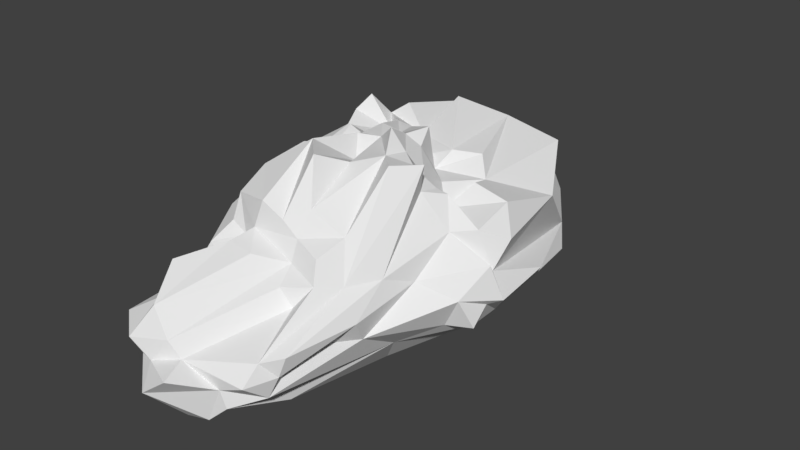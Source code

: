 # Source: cloud3.blend  (saved by Blender 2.79.0; exported with 4.5.12 LTS)
import bpy
from mathutils import Matrix  # noqa: F401  (used for matrix-valued properties, if any)

bpy.ops.wm.read_factory_settings(use_empty=True)
scene = bpy.context.scene
scene.name = 'Scene'

# ---- collections
col_collection_1 = bpy.data.collections.new('Collection 1'); scene.collection.children.link(col_collection_1)

# ---- materials (node trees are filled in below, after node groups)
mat_material = bpy.data.materials.new('Material')
mat_material.alpha_threshold = 0.0
mat_material.use_transparent_shadow = False
mat_material.roughness = 0.5
mat_material.specular_intensity = 0.0
mat_material.line_color = (0.0, 0.0, 0.0, 1.0)

# ---- material node trees

# ---- world
world_world = bpy.data.worlds.new('World'); scene.world = world_world
world_world.color = (0.05088, 0.05088, 0.05088)
world_world.use_sun_shadow = False
world_world.sun_shadow_jitter_overblur = 0.0
world_world.cycles.sampling_method = 'MANUAL'

# ---- meshes
me_icosphere = bpy.data.meshes.new('Icosphere')
me_icosphere.from_pydata([(-0.7747, -2.368, -0.6866), (0.9487, 1.796, -0.6483), (-0.1908, 0.1243, 0.8981), (-0.3225, -1.95, -1.049), (0.9761, 0.759, -0.4931), (1.2, 0.1843, -0.5582), (0.6268, 0.4064, -1.079), (0.3486, 1.407, -1.081), (0.837, 1.621, -0.8419), (-0.8457, -2.079, -0.7294), (-1.058, -0.2215, -0.5723), (-0.3284, 0.4415, -0.9778), (-0.184, 0.3274, -1.059), (-0.1057, 0.02986, -1.082), (0.7241, 0.01697, 0.5925), (0.7986, -0.5604, -0.07059), (0.6599, -1.135, -0.4743), (1.202, 0.8583, -0.477), (1.343, 0.7474, -0.285), (1.071, 0.04076, 0.3148), (-0.404, -2.509, -0.2465), (0.4236, -1.681, -0.3733), (0.4767, -2.035, -0.5012), (0.367, -2.165, -0.3373), (0.07032, -1.583, 0.05517), (-1.185, -0.9833, 0.2702), (-1.14, -0.6488, 0.04462), (-1.371, -0.471, -0.08597), (-1.11, -0.1464, -0.3707), (-0.9031, 0.06715, -0.4843), (-1.104, -2.383, -0.2639), (-0.8576, -1.265, 0.3111), (-0.8782, 1.423, -0.393), (-1.279, 0.1784, -0.3439), (0.04146, 2.139, 0.4198), (0.1764, 1.935, 0.2372), (0.07687, 2.767, -0.03944), (0.1414, 3.026, -0.6136), (0.1697, 2.733, -0.635), (-0.5, 2.794, -0.7295), (-0.4735, 2.92, -0.4767), (-0.5331, 1.908, 0.6712), (-0.1606, 2.197, 0.2345), (-0.225, 1.857, 0.6639), (-0.3006, -1.576, 0.2648), (-0.6659, 1.134, 0.839), (-0.185, 1.365, 0.9623), (0.5829, 0.1647, 0.3449), (-0.03791, -0.4993, 0.8796), (-0.001688, -1.071, 0.611), (-0.01118, -1.253, 0.3817), (0.4666, -0.01444, 0.7025), (0.2824, -0.06875, 0.93), (0.06723, 0.187, 0.9775), (-0.4077, 0.02316, 0.9129), (-0.8548, -0.8193, 0.7425), (-1.058, -0.7229, 0.4843), (-0.6563, 0.5165, 0.6623), (-0.9817, 0.5082, 0.7079), (-1.087, 0.7538, 0.7768), (-0.9283, 0.6818, 0.3931), (-0.3753, 0.3607, 0.9218), (0.02979, 0.656, 0.6034), (0.2389, 0.2138, 0.8818), (0.143, 0.4544, 0.9876), (0.1822, 0.5069, 0.5278), (0.4253, 0.3057, 0.5285), (0.6104, -0.009136, 0.6273), (0.2244, 0.7375, 0.671), (-0.2658, 0.4962, 0.798), (-0.5313, 0.7953, 0.7774), (-0.2601, 0.6793, 0.8146), (-0.6188, 0.8095, 0.6238), (-0.2974, 0.9234, 0.646), (-0.841, 1.047, 0.7088), (-1.001, 0.9141, 0.9244), (-0.5606, 0.2464, 0.8019), (-0.7312, 0.2734, 0.8451), (-0.8457, 0.1901, 0.6504), (-0.9399, 0.07866, 0.6398), (-0.9793, -0.156, 0.7262), (-0.9474, 0.4562, 0.4108), (-1.178, 0.2586, 0.5675), (-0.2307, -0.2034, 0.7415), (-0.4579, -0.5563, 1.026), (-0.1855, -0.8288, 1.03), (-0.434, -1.264, 0.6437), (-0.1952, -1.25, 0.5172), (-0.8517, -1.154, 0.5697), (-0.5069, -1.316, 0.3684), (-0.003402, -1.352, 0.1804), (0.08115, -0.04217, 1.116), (0.2366, -0.3095, 0.9594), (0.4711, -0.1957, 0.8927), (0.3729, -1.035, 0.4325), (0.4437, -0.5099, 0.9808), (0.587, -0.2243, 0.6638), (0.292, -1.335, 0.3057), (0.6417, -0.2379, 0.9559), (1.292, 0.2668, 0.2057), (1.058, 0.5219, 0.4264), (0.6901, 0.498, 0.5287), (0.6457, 0.7357, 0.4642), (0.7586, 2.074, -0.4937), (1.05, 1.354, 0.1843), (0.4585, 0.9291, 0.6243), (0.4107, 2.014, -0.03952), (0.6908, 1.985, 0.497), (0.1275, 1.851, 0.6805), (-0.4686, 2.534, -0.1844), (-0.8892, 1.66, 0.4397), (-0.7435, 2.527, -0.3757), (-0.7164, 1.675, -0.1596), (-1.147, 0.9127, 0.5631), (-1.155, 0.8255, 0.0103), (-1.19, 0.7629, 0.3056), (-1.144, 0.4839, 0.2778), (-1.334, 0.3322, 0.001609), (-1.142, 0.04507, 0.2872), (-1.22, -0.08116, 0.1743), (-1.121, -0.0369, -0.08062), (-0.6578, -1.296, 0.2324), (-0.7497, -1.55, 0.05901), (-0.575, -1.569, 0.3053), (-0.8112, -2.252, -0.08056), (-0.8493, -2.027, 0.2087), (-0.6366, -2.443, -0.005087), (-0.7702, -2.522, -0.5211), (-0.7832, -2.638, -0.2968), (0.3639, -1.452, 0.1031), (0.5154, -1.219, 0.05479), (0.5347, -1.995, -0.2975), (0.6927, -0.895, 0.05787), (0.7088, -1.28, -0.2293), (0.8737, -0.1486, 0.3051), (-0.2557, 2.936, 0.02524), (-0.2555, 3.101, -0.5802), (-0.3269, 2.985, -0.7481), (0.002534, 2.925, -0.8355), (-0.1941, 2.878, -0.8432), (-1.218, 0.6581, -0.09915), (-0.983, 0.4564, -0.273), (-0.9581, 0.6607, -0.4063), (-0.5988, 2.186, -0.7379), (-0.6287, 1.219, -0.5108), (-1.114, 0.2508, -0.5568), (-0.9618, -1.474, 0.1259), (-1.1, -1.091, -0.08129), (-1.003, -1.739, -0.1855), (-1.199, -0.6309, -0.2855), (-0.9717, -1.182, -0.4118), (-0.8593, -2.016, -0.4996), (0.2049, -1.565, -0.1187), (-0.2801, -2.474, -0.4087), (-0.5492, -2.605, -0.4657), (0.3673, -2.366, -0.5009), (-0.1776, -2.766, -0.4553), (0.1069, -2.4, -0.6026), (-0.4788, -2.787, -0.6861), (0.4119, -2.107, -0.706), (1.306, -0.07751, 0.06743), (1.223, 0.08188, -0.08314), (1.17, -0.3812, -0.231), (1.414, 0.003704, -0.2975), (1.282, -0.08225, -0.3516), (0.9995, -0.354, -0.5636), (1.262, -0.2503, -0.5477), (0.3077, 2.454, -0.8669), (0.06879, 2.231, -1.011), (0.1393, 2.642, -1.091), (-0.211, 2.762, -0.9938), (0.07819, 0.6772, -1.157), (0.006904, 0.3337, -0.9149), (-0.4812, 2.634, -1.095), (-0.683, 0.6617, -0.6749), (-0.9501, 0.5615, -0.6876), (-0.5304, 0.007746, -0.981), (-0.5827, 0.1598, -0.6593), (-0.865, 0.06423, -0.7189), (-0.2408, 0.06293, -0.9533), (-0.6235, -0.168, -0.661), (-0.7821, -0.9893, -0.7605), (-0.3733, -0.2147, -0.9924), (-0.6064, -1.689, -0.9723), (-0.6189, -2.209, -0.7425), (-0.07833, -0.4167, -1.006), (1.115, -0.04556, -0.6634), (0.7514, 0.3482, -0.7949), (0.8033, -0.03986, -0.8844), (0.3391, 0.1305, -0.9903), (0.611, -0.643, -0.7778), (0.4032, -0.4963, -1.096), (0.1779, 0.1557, -0.9951), (-0.6505, -2.585, -0.7181), (-0.1692, -2.225, -1.028), (-0.3112, -2.445, -1.039), (-0.02988, -2.435, -0.9669), (0.1432, -0.6937, -0.9595), (0.1086, -1.469, -1.135), (0.1604, -2.38, -0.7908), (0.2997, -1.737, -0.9783)], [], [(0, 193, 127), (53, 61, 2), (91, 52, 53), (52, 63, 53), (63, 64, 53), (51, 63, 52), (63, 65, 64), (65, 62, 64), (51, 66, 63), (66, 65, 63), (96, 67, 51), (65, 68, 62), (67, 47, 51), (51, 47, 66), (47, 102, 66), (66, 102, 65), (102, 105, 65), (65, 105, 68), (64, 69, 53), (62, 71, 64), (68, 73, 62), (53, 69, 61), (69, 70, 61), (70, 57, 61), (64, 71, 69), (71, 70, 69), (70, 72, 57), (57, 72, 58), (72, 59, 58), (62, 73, 71), (71, 73, 70), (73, 74, 70), (70, 74, 72), (74, 75, 72), (75, 59, 72), (68, 46, 73), (45, 74, 73), (74, 113, 75), (75, 113, 59), (113, 115, 59), (59, 115, 60), (61, 76, 2), (60, 81, 59), (76, 54, 2), (61, 57, 76), (57, 77, 76), (57, 78, 77), (77, 78, 76), (76, 78, 55), (57, 58, 78), (58, 79, 78), (79, 80, 78), (78, 80, 55), (80, 56, 55), (59, 81, 58), (81, 82, 58), (58, 82, 79), (82, 118, 79), (79, 118, 80), (118, 56, 80), (55, 84, 76), (56, 88, 55), (54, 83, 2), (83, 48, 2), (76, 84, 54), (54, 84, 83), (84, 85, 83), (83, 85, 48), (85, 49, 48), (55, 86, 84), (86, 87, 84), (84, 87, 85), (87, 49, 85), (55, 88, 86), (87, 50, 49), (88, 89, 86), (86, 89, 87), (87, 89, 50), (89, 90, 50), (56, 31, 88), (31, 121, 88), (88, 121, 89), (121, 123, 89), (123, 44, 89), (44, 90, 89), (48, 92, 2), (49, 92, 48), (90, 97, 50), (2, 91, 53), (2, 92, 91), (92, 52, 91), (92, 93, 52), (93, 51, 52), (50, 94, 49), (49, 94, 92), (94, 95, 92), (92, 95, 93), (93, 96, 51), (97, 94, 50), (95, 98, 93), (93, 98, 96), (97, 130, 94), (94, 130, 95), (130, 98, 95), (161, 99, 19), (17, 103, 18), (1, 103, 17), (14, 47, 67), (19, 47, 14), (99, 100, 19), (19, 100, 47), (100, 101, 47), (101, 102, 47), (100, 102, 101), (18, 103, 161), (103, 104, 161), (161, 104, 99), (99, 104, 100), (104, 102, 100), (103, 106, 104), (106, 107, 104), (104, 107, 102), (107, 108, 102), (102, 108, 105), (108, 68, 105), (1, 38, 103), (38, 37, 103), (103, 37, 106), (37, 36, 106), (106, 36, 107), (36, 35, 107), (107, 35, 108), (35, 34, 108), (108, 46, 68), (136, 109, 41), (43, 73, 46), (42, 41, 43), (43, 41, 73), (41, 45, 73), (136, 40, 109), (109, 110, 41), (41, 110, 45), (110, 74, 45), (137, 111, 40), (40, 111, 109), (111, 112, 109), (109, 112, 110), (112, 113, 110), (110, 113, 74), (39, 111, 137), (112, 114, 113), (114, 115, 113), (39, 32, 111), (111, 32, 112), (140, 117, 116), (141, 117, 140), (60, 116, 81), (116, 82, 81), (117, 118, 116), (116, 118, 82), (141, 33, 117), (117, 119, 118), (117, 120, 119), (29, 28, 33), (33, 28, 117), (28, 120, 117), (120, 27, 119), (27, 26, 119), (26, 25, 119), (119, 25, 118), (118, 25, 56), (148, 122, 146), (0, 127, 30), (25, 31, 56), (146, 121, 31), (146, 122, 121), (122, 123, 121), (148, 30, 122), (30, 124, 122), (124, 125, 122), (122, 125, 123), (124, 126, 125), (125, 126, 123), (126, 44, 123), (127, 128, 30), (30, 128, 124), (128, 126, 124), (126, 90, 44), (128, 20, 126), (126, 20, 90), (20, 24, 90), (152, 129, 24), (23, 129, 152), (22, 131, 23), (24, 129, 90), (129, 97, 90), (129, 130, 97), (23, 130, 129), (23, 131, 130), (131, 132, 130), (132, 98, 130), (131, 133, 132), (132, 96, 98), (21, 133, 22), (22, 133, 131), (132, 134, 96), (21, 16, 133), (16, 15, 133), (133, 15, 132), (15, 134, 132), (134, 14, 96), (14, 67, 96), (108, 43, 46), (34, 43, 108), (1, 138, 38), (34, 42, 43), (35, 36, 34), (36, 135, 34), (34, 135, 42), (135, 136, 42), (42, 136, 41), (36, 37, 135), (37, 136, 135), (136, 137, 40), (38, 138, 37), (37, 138, 136), (138, 139, 136), (139, 137, 136), (1, 167, 138), (139, 39, 137), (115, 116, 60), (115, 114, 116), (114, 140, 116), (112, 32, 114), (32, 140, 114), (32, 142, 140), (142, 141, 140), (39, 143, 32), (143, 144, 32), (144, 142, 32), (142, 145, 141), (141, 145, 33), (144, 174, 142), (174, 175, 142), (142, 175, 145), (145, 29, 33), (27, 147, 26), (120, 149, 27), (26, 146, 25), (25, 146, 31), (26, 147, 146), (147, 148, 146), (27, 149, 147), (120, 28, 149), (149, 150, 147), (147, 150, 148), (150, 151, 148), (148, 151, 30), (28, 150, 149), (9, 151, 150), (151, 0, 30), (29, 10, 28), (28, 10, 150), (9, 0, 151), (20, 152, 24), (20, 153, 152), (153, 23, 152), (128, 154, 20), (154, 153, 20), (153, 155, 23), (155, 22, 23), (154, 156, 153), (156, 157, 153), (153, 157, 155), (128, 127, 154), (127, 158, 154), (154, 158, 156), (158, 157, 156), (157, 159, 155), (155, 159, 22), (159, 21, 22), (127, 193, 158), (199, 159, 157), (159, 16, 21), (15, 160, 134), (16, 162, 15), (134, 19, 14), (160, 161, 134), (134, 161, 19), (15, 162, 160), (162, 163, 160), (160, 163, 161), (162, 164, 163), (163, 18, 161), (16, 165, 162), (165, 166, 162), (162, 166, 164), (163, 17, 18), (164, 5, 163), (163, 5, 17), (5, 4, 17), (17, 4, 1), (8, 167, 1), (7, 168, 8), (6, 168, 7), (8, 168, 167), (168, 169, 167), (169, 138, 167), (169, 139, 138), (6, 189, 168), (168, 170, 169), (169, 170, 139), (192, 171, 189), (189, 171, 168), (171, 170, 168), (192, 172, 171), (171, 172, 170), (170, 173, 139), (173, 39, 139), (13, 172, 192), (12, 11, 172), (172, 11, 170), (11, 173, 170), (173, 143, 39), (13, 179, 172), (143, 174, 144), (173, 11, 143), (11, 174, 143), (11, 175, 174), (12, 176, 11), (176, 177, 11), (11, 177, 175), (177, 178, 175), (178, 145, 175), (172, 179, 12), (12, 179, 176), (176, 178, 177), (178, 29, 145), (176, 180, 178), (179, 182, 176), (13, 185, 179), (178, 10, 29), (178, 180, 10), (180, 181, 10), (181, 150, 10), (176, 182, 180), (181, 9, 150), (182, 183, 180), (180, 183, 181), (183, 184, 181), (181, 184, 9), (179, 185, 182), (185, 183, 182), (184, 0, 9), (185, 3, 183), (183, 3, 184), (4, 8, 1), (164, 186, 5), (166, 186, 164), (16, 190, 165), (4, 5, 8), (5, 186, 8), (186, 7, 8), (186, 187, 7), (187, 6, 7), (166, 165, 186), (186, 188, 187), (188, 189, 187), (187, 189, 6), (165, 190, 186), (186, 190, 188), (190, 191, 188), (188, 191, 189), (191, 192, 189), (16, 159, 190), (159, 199, 190), (199, 200, 190), (190, 200, 191), (191, 185, 192), (185, 13, 192), (184, 193, 0), (3, 194, 184), (185, 197, 3), (184, 194, 193), (194, 195, 193), (195, 158, 193), (194, 196, 195), (195, 196, 158), (196, 157, 158), (196, 199, 157), (197, 198, 3), (3, 198, 194), (198, 199, 194), (194, 199, 196), (198, 200, 199), (185, 191, 197), (197, 191, 198), (191, 200, 198)])
me_icosphere.materials.append(mat_material)
me_icosphere.use_remesh_preserve_volume = False
me_icosphere.use_remesh_preserve_attributes = False
me_icosphere.use_mirror_vertex_groups = False
me_icosphere.update()

# ---- objects
ob_icosphere = bpy.data.objects.new('Icosphere', me_icosphere)

# ---- transforms, parenting, visibility, modifiers, constraints
ob_icosphere.location = (-0.1948, -0.4032, 0.9719)
ob_icosphere.lineart.crease_threshold = 0.0

# ---- collection membership
col_collection_1.objects.link(ob_icosphere)

# ---- scene / render settings (as saved in the file)
scene.frame_start = 1; scene.frame_end = 250; scene.frame_set(1)
scene.render.engine = 'BLENDER_EEVEE_NEXT'
scene.render.resolution_percentage = 50
scene.render.dither_intensity = 0.0
scene.cycles.use_denoising = False
scene.cycles.samples = 128
scene.cycles.sampling_pattern = 'TABULATED_SOBOL'
scene.cycles.use_adaptive_sampling = False
scene.cycles.use_light_tree = False
scene.cycles.blur_glossy = 0.0
scene.cycles.sample_clamp_indirect = 0.0
scene.view_settings.view_transform = 'Standard'
bpy.context.view_layer.update()

# ---- added for rendering (the .blend has no active camera and no usable light): camera, sun
cam_auto = bpy.data.cameras.new('AutoCamera')
cam_auto.lens = 50.0
cam_auto.sensor_width = 36.0
cam_auto.clip_end = 1000.0
ob_auto_camera = bpy.data.objects.new('AutoCamera', cam_auto)
scene.collection.objects.link(ob_auto_camera)
ob_auto_camera.location = (6.20886, -7.90472, 6.05729)
ob_auto_camera.rotation_euler = (1.09748, -7.21219e-08, 0.694738)
scene.camera = ob_auto_camera
light_auto_sun = bpy.data.lights.new('AutoSun', 'SUN')
light_auto_sun.energy = 3.0
light_auto_sun.angle = 0.0523599
ob_auto_sun = bpy.data.objects.new('AutoSun', light_auto_sun)
scene.collection.objects.link(ob_auto_sun)
ob_auto_sun.rotation_euler = (0.872665, 0.174533, 0.523599)
bpy.context.view_layer.update()
